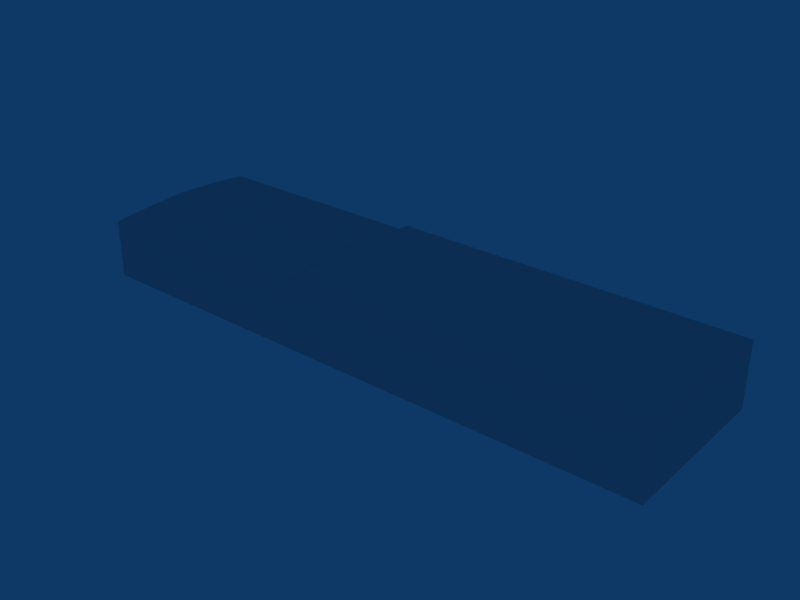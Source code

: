 # Source: ebbr_building_ref_059.blend  (saved by Blender 2.79.0; exported with 4.5.12 LTS)
import bpy
from mathutils import Matrix  # noqa: F401  (used for matrix-valued properties, if any)

bpy.ops.wm.read_factory_settings(use_empty=True)
scene = bpy.context.scene
scene.name = 'Scene'

# ---- collections
col_collection_1 = bpy.data.collections.new('Collection 1'); scene.collection.children.link(col_collection_1)

# ---- materials (node trees are filled in below, after node groups)
mat_material = bpy.data.materials.new('Material')
mat_material.alpha_threshold = 0.0
mat_material.preview_render_type = 'FLAT'
mat_material.roughness = 0.5

# ---- material node trees

# ---- world
world_world = bpy.data.worlds.new('World'); scene.world = world_world
world_world.color = (0.05656, 0.2208, 0.4)
world_world.use_sun_shadow = False
world_world.sun_shadow_jitter_overblur = 0.0
world_world.cycles.sampling_method = 'NONE'
world_world.cycles.sample_map_resolution = 256

# ---- meshes
me_cube_021 = bpy.data.meshes.new('Cube.021')
me_cube_021.from_pydata([(-44.04, 13.71, 1.5), (-44.04, 13.71, -7.0), (-44.04, 14.01, -7.0), (-44.04, 14.01, 1.5), (-48.71, 13.71, 1.5), (-48.71, 13.71, -7.0), (-48.71, 14.01, -7.0), (-48.71, 14.01, 1.5)], [], [(0, 4, 5, 1), (4, 0, 3, 7), (7, 3, 2, 6), (7, 6, 5, 4), (0, 1, 2, 3)])
_uv = me_cube_021.uv_layers.new(name='UVTex')
_uv.uv.foreach_set('vector', [0.03125, 0.2812, 0.2188, 0.2812, 0.2188, 0.4688, 0.03125, 0.4688, 0.03125, 0.2812, 0.2188, 0.2812, 0.2188, 0.4688, 0.03125, 0.4688, 0.03125, 0.2812, 0.2188, 0.2812, 0.2188, 0.4688, 0.03125, 0.4688, 0.03125, 0.2812, 0.2188, 0.2812, 0.2188, 0.4688, 0.03125, 0.4688, 0.03125, 0.2812, 0.2188, 0.2812, 0.2188, 0.4688, 0.03125, 0.4688])
me_cube_021.materials.append(mat_material)
me_cube_021.use_remesh_preserve_volume = False
me_cube_021.use_remesh_preserve_attributes = False
me_cube_021.use_mirror_vertex_groups = False
me_cube_021.update()
me_cube_020 = bpy.data.meshes.new('Cube.020')
me_cube_020.from_pydata([(-39.37, 13.71, 1.5), (-44.04, 13.71, 1.5), (-44.04, 13.71, -7.0), (-39.37, 13.71, -7.0), (-39.37, 14.01, -7.0), (-44.04, 14.01, -7.0), (-39.37, 14.01, 1.5), (-44.04, 14.01, 1.5)], [], [(0, 1, 2, 3), (1, 0, 6, 7), (7, 6, 4, 5), (0, 3, 4, 6), (1, 7, 5, 2)])
_uv = me_cube_020.uv_layers.new(name='UVTex')
_uv.uv.foreach_set('vector', [0.03125, 0.2812, 0.2188, 0.2812, 0.2188, 0.4688, 0.03125, 0.4688, 0.03125, 0.2812, 0.2188, 0.2812, 0.2188, 0.4688, 0.03125, 0.4688, 0.03125, 0.2812, 0.2188, 0.2812, 0.2188, 0.4688, 0.03125, 0.4688, 0.03125, 0.2812, 0.2188, 0.2812, 0.2188, 0.4688, 0.03125, 0.4688, 0.03125, 0.2812, 0.2188, 0.2812, 0.2188, 0.4688, 0.03125, 0.4688])
me_cube_020.materials.append(mat_material)
me_cube_020.use_remesh_preserve_volume = False
me_cube_020.use_remesh_preserve_attributes = False
me_cube_020.use_mirror_vertex_groups = False
me_cube_020.update()
me_cube_019 = bpy.data.meshes.new('Cube.019')
me_cube_019.from_pydata([(-34.7, 13.71, 1.5), (-39.37, 13.71, 1.5), (-39.37, 13.71, -7.0), (-34.7, 13.71, -7.0), (-34.7, 14.01, -7.0), (-39.37, 14.01, -7.0), (-34.7, 14.01, 1.5), (-39.37, 14.01, 1.5)], [], [(0, 1, 2, 3), (1, 0, 6, 7), (7, 6, 4, 5), (0, 3, 4, 6), (1, 7, 5, 2)])
_uv = me_cube_019.uv_layers.new(name='UVTex')
_uv.uv.foreach_set('vector', [0.03125, 0.2812, 0.2188, 0.2812, 0.2188, 0.4688, 0.03125, 0.4688, 0.03125, 0.2812, 0.2188, 0.2812, 0.2188, 0.4688, 0.03125, 0.4688, 0.03125, 0.2812, 0.2188, 0.2812, 0.2188, 0.4688, 0.03125, 0.4688, 0.03125, 0.2812, 0.2188, 0.2812, 0.2188, 0.4688, 0.03125, 0.4688, 0.03125, 0.2812, 0.2188, 0.2812, 0.2188, 0.4688, 0.03125, 0.4688])
me_cube_019.materials.append(mat_material)
me_cube_019.use_remesh_preserve_volume = False
me_cube_019.use_remesh_preserve_attributes = False
me_cube_019.use_mirror_vertex_groups = False
me_cube_019.update()
me_cube_018 = bpy.data.meshes.new('Cube.018')
me_cube_018.from_pydata([(-30.03, 13.71, 1.5), (-34.7, 13.71, 1.5), (-34.7, 13.71, -7.0), (-30.03, 13.71, -7.0), (-30.03, 14.01, -7.0), (-34.7, 14.01, -7.0), (-30.03, 14.01, 1.5), (-34.7, 14.01, 1.5)], [], [(0, 1, 2, 3), (1, 0, 6, 7), (7, 6, 4, 5), (0, 3, 4, 6), (1, 7, 5, 2)])
_uv = me_cube_018.uv_layers.new(name='UVTex')
_uv.uv.foreach_set('vector', [0.03125, 0.2812, 0.2188, 0.2812, 0.2188, 0.4688, 0.03125, 0.4688, 0.03125, 0.2812, 0.2188, 0.2812, 0.2188, 0.4688, 0.03125, 0.4688, 0.03125, 0.2812, 0.2188, 0.2812, 0.2188, 0.4688, 0.03125, 0.4688, 0.03125, 0.2812, 0.2188, 0.2812, 0.2188, 0.4688, 0.03125, 0.4688, 0.03125, 0.2812, 0.2188, 0.2812, 0.2188, 0.4688, 0.03125, 0.4688])
me_cube_018.materials.append(mat_material)
me_cube_018.use_remesh_preserve_volume = False
me_cube_018.use_remesh_preserve_attributes = False
me_cube_018.use_mirror_vertex_groups = False
me_cube_018.update()
me_cube_017 = bpy.data.meshes.new('Cube.017')
me_cube_017.from_pydata([(-25.36, 13.71, 1.5), (-30.03, 13.71, 1.5), (-30.03, 13.71, -7.0), (-25.36, 13.71, -7.0), (-25.36, 14.01, -7.0), (-30.03, 14.01, -7.0), (-25.36, 14.01, 1.5), (-30.03, 14.01, 1.5)], [], [(0, 1, 2, 3), (1, 0, 6, 7), (7, 6, 4, 5), (0, 3, 4, 6), (1, 7, 5, 2)])
_uv = me_cube_017.uv_layers.new(name='UVTex')
_uv.uv.foreach_set('vector', [0.03125, 0.2812, 0.2188, 0.2812, 0.2188, 0.4688, 0.03125, 0.4688, 0.03125, 0.2812, 0.2188, 0.2812, 0.2188, 0.4688, 0.03125, 0.4688, 0.03125, 0.2812, 0.2188, 0.2812, 0.2188, 0.4688, 0.03125, 0.4688, 0.03125, 0.2812, 0.2188, 0.2812, 0.2188, 0.4688, 0.03125, 0.4688, 0.03125, 0.2812, 0.2188, 0.2812, 0.2188, 0.4688, 0.03125, 0.4688])
me_cube_017.materials.append(mat_material)
me_cube_017.use_remesh_preserve_volume = False
me_cube_017.use_remesh_preserve_attributes = False
me_cube_017.use_mirror_vertex_groups = False
me_cube_017.update()
me_cube_016 = bpy.data.meshes.new('Cube.016')
me_cube_016.from_pydata([(-20.69, 13.71, 1.5), (-25.36, 13.71, 1.5), (-25.36, 13.71, -7.0), (-20.69, 13.71, -7.0), (-20.69, 14.01, -7.0), (-25.36, 14.01, -7.0), (-20.69, 14.01, 1.5), (-25.36, 14.01, 1.5)], [], [(0, 1, 2, 3), (1, 0, 6, 7), (7, 6, 4, 5), (0, 3, 4, 6), (1, 7, 5, 2)])
_uv = me_cube_016.uv_layers.new(name='UVTex')
_uv.uv.foreach_set('vector', [0.03125, 0.2812, 0.2188, 0.2812, 0.2188, 0.4688, 0.03125, 0.4688, 0.03125, 0.2812, 0.2188, 0.2812, 0.2188, 0.4688, 0.03125, 0.4688, 0.03125, 0.2812, 0.2188, 0.2812, 0.2188, 0.4688, 0.03125, 0.4688, 0.03125, 0.2812, 0.2188, 0.2812, 0.2188, 0.4688, 0.03125, 0.4688, 0.03125, 0.2812, 0.2188, 0.2812, 0.2188, 0.4688, 0.03125, 0.4688])
me_cube_016.materials.append(mat_material)
me_cube_016.use_remesh_preserve_volume = False
me_cube_016.use_remesh_preserve_attributes = False
me_cube_016.use_mirror_vertex_groups = False
me_cube_016.update()
me_cube_015 = bpy.data.meshes.new('Cube.015')
me_cube_015.from_pydata([(-16.02, 13.71, 1.5), (-20.69, 13.71, 1.5), (-20.69, 13.71, -7.0), (-16.02, 13.71, -7.0), (-16.02, 14.01, -7.0), (-20.69, 14.01, -7.0), (-16.02, 14.01, 1.5), (-20.69, 14.01, 1.5)], [], [(0, 1, 2, 3), (1, 0, 6, 7), (7, 6, 4, 5), (0, 3, 4, 6), (1, 7, 5, 2)])
_uv = me_cube_015.uv_layers.new(name='UVTex')
_uv.uv.foreach_set('vector', [0.03125, 0.2812, 0.2188, 0.2812, 0.2188, 0.4688, 0.03125, 0.4688, 0.03125, 0.2812, 0.2188, 0.2812, 0.2188, 0.4688, 0.03125, 0.4688, 0.03125, 0.2812, 0.2188, 0.2812, 0.2188, 0.4688, 0.03125, 0.4688, 0.03125, 0.2812, 0.2188, 0.2812, 0.2188, 0.4688, 0.03125, 0.4688, 0.03125, 0.2812, 0.2188, 0.2812, 0.2188, 0.4688, 0.03125, 0.4688])
me_cube_015.materials.append(mat_material)
me_cube_015.use_remesh_preserve_volume = False
me_cube_015.use_remesh_preserve_attributes = False
me_cube_015.use_mirror_vertex_groups = False
me_cube_015.update()
me_cube_014 = bpy.data.meshes.new('Cube.014')
me_cube_014.from_pydata([(-11.34, 14.01, 1.5), (-11.34, 14.01, -7.0), (-11.34, 13.71, -7.0), (-11.34, 13.71, 1.5), (-16.02, 14.01, 1.5), (-16.02, 14.01, -7.0), (-16.02, 13.71, -7.0), (-16.02, 13.71, 1.5)], [], [(1, 0, 3, 2), (4, 0, 1, 5), (0, 4, 7, 3), (6, 2, 3, 7), (4, 5, 6, 7)])
_uv = me_cube_014.uv_layers.new(name='UVTex')
_uv.uv.foreach_set('vector', [0.03125, 0.2812, 0.2188, 0.2812, 0.2188, 0.4688, 0.03125, 0.4688, 0.03125, 0.2812, 0.2188, 0.2812, 0.2188, 0.4688, 0.03125, 0.4688, 0.03125, 0.2812, 0.2188, 0.2812, 0.2188, 0.4688, 0.03125, 0.4688, 0.03125, 0.2812, 0.2188, 0.2812, 0.2188, 0.4688, 0.03125, 0.4688, 0.03125, 0.2812, 0.2188, 0.2812, 0.2188, 0.4688, 0.03125, 0.4688])
me_cube_014.materials.append(mat_material)
me_cube_014.use_remesh_preserve_volume = False
me_cube_014.use_remesh_preserve_attributes = False
me_cube_014.use_mirror_vertex_groups = False
me_cube_014.update()
me_cube_013 = bpy.data.meshes.new('Cube.013')
me_cube_013.from_pydata([(1.002, 14.16, -7.0), (-3.753, 14.16, -7.0), (1.002, 14.16, 3.0), (-3.753, 14.16, 3.0), (-3.753, 14.01, 3.0), (1.002, 14.01, 3.0), (-3.753, 14.01, -7.0), (1.002, 14.01, -7.0)], [], [(2, 0, 1, 3), (0, 7, 6, 1), (5, 2, 3, 4), (7, 5, 4, 6), (0, 2, 5, 7), (1, 6, 4, 3)])
_uv = me_cube_013.uv_layers.new(name='UVTex')
_uv.uv.foreach_set('vector', [0.03125, 0.2812, 0.2188, 0.2812, 0.2188, 0.4688, 0.03125, 0.4688, 0.03125, 0.2812, 0.2188, 0.2812, 0.2188, 0.4688, 0.03125, 0.4688, 0.03125, 0.2812, 0.2188, 0.2812, 0.2188, 0.4688, 0.03125, 0.4688, 0.03125, 0.2812, 0.2188, 0.2812, 0.2188, 0.4688, 0.03125, 0.4688, 0.03125, 0.2812, 0.2188, 0.2812, 0.2188, 0.4688, 0.03125, 0.4688, 0.03125, 0.2812, 0.2188, 0.2812, 0.2188, 0.4688, 0.03125, 0.4688])
me_cube_013.materials.append(mat_material)
me_cube_013.use_remesh_preserve_volume = False
me_cube_013.use_remesh_preserve_attributes = False
me_cube_013.use_mirror_vertex_groups = False
me_cube_013.update()
me_cube_012 = bpy.data.meshes.new('Cube.012')
me_cube_012.from_pydata([(5.756, 14.16, -7.0), (1.002, 14.16, -7.0), (5.756, 14.16, 3.0), (1.002, 14.16, 3.0), (1.002, 14.01, 3.0), (5.756, 14.01, 3.0), (1.002, 14.01, -7.0), (5.756, 14.01, -7.0)], [], [(2, 0, 1, 3), (0, 7, 6, 1), (5, 2, 3, 4), (7, 5, 4, 6), (0, 2, 5, 7), (1, 6, 4, 3)])
_uv = me_cube_012.uv_layers.new(name='UVTex')
_uv.uv.foreach_set('vector', [0.03125, 0.2812, 0.2188, 0.2812, 0.2188, 0.4688, 0.03125, 0.4688, 0.03125, 0.2812, 0.2188, 0.2812, 0.2188, 0.4688, 0.03125, 0.4688, 0.03125, 0.2812, 0.2188, 0.2812, 0.2188, 0.4688, 0.03125, 0.4688, 0.03125, 0.2812, 0.2188, 0.2812, 0.2188, 0.4688, 0.03125, 0.4688, 0.03125, 0.2812, 0.2188, 0.2812, 0.2188, 0.4688, 0.03125, 0.4688, 0.03125, 0.2812, 0.2188, 0.2812, 0.2188, 0.4688, 0.03125, 0.4688])
me_cube_012.materials.append(mat_material)
me_cube_012.use_remesh_preserve_volume = False
me_cube_012.use_remesh_preserve_attributes = False
me_cube_012.use_mirror_vertex_groups = False
me_cube_012.update()
me_cube_011 = bpy.data.meshes.new('Cube.011')
me_cube_011.from_pydata([(10.51, 14.16, -7.0), (5.756, 14.16, -7.0), (10.51, 14.16, 3.0), (5.756, 14.16, 3.0), (5.756, 14.01, 3.0), (10.51, 14.01, 3.0), (5.756, 14.01, -7.0), (10.51, 14.01, -7.0)], [], [(2, 0, 1, 3), (0, 7, 6, 1), (5, 2, 3, 4), (7, 5, 4, 6), (0, 2, 5, 7), (1, 6, 4, 3)])
_uv = me_cube_011.uv_layers.new(name='UVTex')
_uv.uv.foreach_set('vector', [0.03125, 0.2812, 0.2188, 0.2812, 0.2188, 0.4688, 0.03125, 0.4688, 0.03125, 0.2812, 0.2188, 0.2812, 0.2188, 0.4688, 0.03125, 0.4688, 0.03125, 0.2812, 0.2188, 0.2812, 0.2188, 0.4688, 0.03125, 0.4688, 0.03125, 0.2812, 0.2188, 0.2812, 0.2188, 0.4688, 0.03125, 0.4688, 0.03125, 0.2812, 0.2188, 0.2812, 0.2188, 0.4688, 0.03125, 0.4688, 0.03125, 0.2812, 0.2188, 0.2812, 0.2188, 0.4688, 0.03125, 0.4688])
me_cube_011.materials.append(mat_material)
me_cube_011.use_remesh_preserve_volume = False
me_cube_011.use_remesh_preserve_attributes = False
me_cube_011.use_mirror_vertex_groups = False
me_cube_011.update()
me_cube_010 = bpy.data.meshes.new('Cube.010')
me_cube_010.from_pydata([(15.26, 14.16, -7.0), (10.51, 14.16, -7.0), (15.26, 14.16, 3.0), (10.51, 14.16, 3.0), (10.51, 14.01, 3.0), (15.26, 14.01, 3.0), (10.51, 14.01, -7.0), (15.26, 14.01, -7.0)], [], [(2, 0, 1, 3), (0, 7, 6, 1), (5, 2, 3, 4), (7, 5, 4, 6), (0, 2, 5, 7), (1, 6, 4, 3)])
_uv = me_cube_010.uv_layers.new(name='UVTex')
_uv.uv.foreach_set('vector', [0.03125, 0.2812, 0.2188, 0.2812, 0.2188, 0.4688, 0.03125, 0.4688, 0.03125, 0.2812, 0.2188, 0.2812, 0.2188, 0.4688, 0.03125, 0.4688, 0.03125, 0.2812, 0.2188, 0.2812, 0.2188, 0.4688, 0.03125, 0.4688, 0.03125, 0.2812, 0.2188, 0.2812, 0.2188, 0.4688, 0.03125, 0.4688, 0.03125, 0.2812, 0.2188, 0.2812, 0.2188, 0.4688, 0.03125, 0.4688, 0.03125, 0.2812, 0.2188, 0.2812, 0.2188, 0.4688, 0.03125, 0.4688])
me_cube_010.materials.append(mat_material)
me_cube_010.use_remesh_preserve_volume = False
me_cube_010.use_remesh_preserve_attributes = False
me_cube_010.use_mirror_vertex_groups = False
me_cube_010.update()
me_cube_009 = bpy.data.meshes.new('Cube.009')
me_cube_009.from_pydata([(20.02, 14.16, -7.0), (15.26, 14.16, -7.0), (20.02, 14.16, 3.0), (15.26, 14.16, 3.0), (15.26, 14.01, 3.0), (20.02, 14.01, 3.0), (15.26, 14.01, -7.0), (20.02, 14.01, -7.0)], [], [(2, 0, 1, 3), (0, 7, 6, 1), (5, 2, 3, 4), (7, 5, 4, 6), (0, 2, 5, 7), (1, 6, 4, 3)])
_uv = me_cube_009.uv_layers.new(name='UVTex')
_uv.uv.foreach_set('vector', [0.03125, 0.2812, 0.2188, 0.2812, 0.2188, 0.4688, 0.03125, 0.4688, 0.03125, 0.2812, 0.2188, 0.2812, 0.2188, 0.4688, 0.03125, 0.4688, 0.03125, 0.2812, 0.2188, 0.2812, 0.2188, 0.4688, 0.03125, 0.4688, 0.03125, 0.2812, 0.2188, 0.2812, 0.2188, 0.4688, 0.03125, 0.4688, 0.03125, 0.2812, 0.2188, 0.2812, 0.2188, 0.4688, 0.03125, 0.4688, 0.03125, 0.2812, 0.2188, 0.2812, 0.2188, 0.4688, 0.03125, 0.4688])
me_cube_009.materials.append(mat_material)
me_cube_009.use_remesh_preserve_volume = False
me_cube_009.use_remesh_preserve_attributes = False
me_cube_009.use_mirror_vertex_groups = False
me_cube_009.update()
me_cube_008 = bpy.data.meshes.new('Cube.008')
me_cube_008.from_pydata([(43.79, 14.01, -7.0), (39.04, 14.01, -7.0), (43.79, 14.01, 3.0), (39.04, 14.01, 3.0), (39.04, 14.16, 3.0), (43.79, 14.16, 3.0), (39.04, 14.16, -7.0), (43.79, 14.16, -7.0)], [], [(0, 2, 3, 1), (2, 5, 4, 3), (7, 0, 1, 6), (5, 7, 6, 4), (0, 7, 5, 2), (1, 3, 4, 6)])
_uv = me_cube_008.uv_layers.new(name='UVTex')
_uv.uv.foreach_set('vector', [0.03125, 0.2812, 0.2188, 0.2812, 0.2188, 0.4688, 0.03125, 0.4688, 0.03125, 0.2812, 0.2188, 0.2812, 0.2188, 0.4688, 0.03125, 0.4688, 0.03125, 0.2812, 0.2188, 0.2812, 0.2188, 0.4688, 0.03125, 0.4688, 0.03125, 0.2812, 0.2188, 0.2812, 0.2188, 0.4688, 0.03125, 0.4688, 0.03125, 0.2812, 0.2188, 0.2812, 0.2188, 0.4688, 0.03125, 0.4688, 0.03125, 0.2812, 0.2188, 0.2812, 0.2188, 0.4688, 0.03125, 0.4688])
me_cube_008.materials.append(mat_material)
me_cube_008.use_remesh_preserve_volume = False
me_cube_008.use_remesh_preserve_attributes = False
me_cube_008.use_mirror_vertex_groups = False
me_cube_008.update()
me_cube_007 = bpy.data.meshes.new('Cube.007')
me_cube_007.from_pydata([(39.04, 14.01, -7.0), (34.28, 14.01, -7.0), (39.04, 14.01, 3.0), (34.28, 14.01, 3.0), (34.28, 14.16, 3.0), (39.04, 14.16, 3.0), (34.28, 14.16, -7.0), (39.04, 14.16, -7.0)], [], [(0, 2, 3, 1), (2, 5, 4, 3), (7, 0, 1, 6), (5, 7, 6, 4), (0, 7, 5, 2), (1, 3, 4, 6)])
_uv = me_cube_007.uv_layers.new(name='UVTex')
_uv.uv.foreach_set('vector', [0.03125, 0.2812, 0.2188, 0.2812, 0.2188, 0.4688, 0.03125, 0.4688, 0.03125, 0.2812, 0.2188, 0.2812, 0.2188, 0.4688, 0.03125, 0.4688, 0.03125, 0.2812, 0.2188, 0.2812, 0.2188, 0.4688, 0.03125, 0.4688, 0.03125, 0.2812, 0.2188, 0.2812, 0.2188, 0.4688, 0.03125, 0.4688, 0.03125, 0.2812, 0.2188, 0.2812, 0.2188, 0.4688, 0.03125, 0.4688, 0.03125, 0.2812, 0.2188, 0.2812, 0.2188, 0.4688, 0.03125, 0.4688])
me_cube_007.materials.append(mat_material)
me_cube_007.use_remesh_preserve_volume = False
me_cube_007.use_remesh_preserve_attributes = False
me_cube_007.use_mirror_vertex_groups = False
me_cube_007.update()
me_cube_006 = bpy.data.meshes.new('Cube.006')
me_cube_006.from_pydata([(34.28, 14.16, -7.0), (29.53, 14.16, -7.0), (34.28, 14.16, 3.0), (29.53, 14.16, 3.0), (29.53, 14.31, 3.0), (34.28, 14.31, 3.0), (29.53, 14.31, -7.0), (34.28, 14.31, -7.0)], [], [(0, 2, 3, 1), (2, 5, 4, 3), (7, 0, 1, 6), (5, 7, 6, 4), (0, 7, 5, 2), (1, 3, 4, 6)])
_uv = me_cube_006.uv_layers.new(name='UVTex')
_uv.uv.foreach_set('vector', [0.03125, 0.2812, 0.2188, 0.2812, 0.2188, 0.4688, 0.03125, 0.4688, 0.03125, 0.2812, 0.2188, 0.2812, 0.2188, 0.4688, 0.03125, 0.4688, 0.03125, 0.2812, 0.2188, 0.2812, 0.2188, 0.4688, 0.03125, 0.4688, 0.03125, 0.2812, 0.2188, 0.2812, 0.2188, 0.4688, 0.03125, 0.4688, 0.03125, 0.2812, 0.2188, 0.2812, 0.2188, 0.4688, 0.03125, 0.4688, 0.03125, 0.2812, 0.2188, 0.2812, 0.2188, 0.4688, 0.03125, 0.4688])
me_cube_006.materials.append(mat_material)
me_cube_006.use_remesh_preserve_volume = False
me_cube_006.use_remesh_preserve_attributes = False
me_cube_006.use_mirror_vertex_groups = False
me_cube_006.update()
me_cube_005 = bpy.data.meshes.new('Cube.005')
me_cube_005.from_pydata([(29.53, 14.01, -7.0), (24.77, 14.01, -7.0), (29.53, 14.01, 3.0), (24.77, 14.01, 3.0), (24.77, 14.16, 3.0), (29.53, 14.16, 3.0), (24.77, 14.16, -7.0), (29.53, 14.16, -7.0)], [], [(0, 2, 3, 1), (2, 5, 4, 3), (7, 0, 1, 6), (5, 7, 6, 4), (0, 7, 5, 2), (1, 3, 4, 6)])
_uv = me_cube_005.uv_layers.new(name='UVTex')
_uv.uv.foreach_set('vector', [0.03125, 0.2812, 0.2188, 0.2812, 0.2188, 0.4688, 0.03125, 0.4688, 0.03125, 0.2812, 0.2188, 0.2812, 0.2188, 0.4688, 0.03125, 0.4688, 0.03125, 0.2812, 0.2188, 0.2812, 0.2188, 0.4688, 0.03125, 0.4688, 0.03125, 0.2812, 0.2188, 0.2812, 0.2188, 0.4688, 0.03125, 0.4688, 0.03125, 0.2812, 0.2188, 0.2812, 0.2188, 0.4688, 0.03125, 0.4688, 0.03125, 0.2812, 0.2188, 0.2812, 0.2188, 0.4688, 0.03125, 0.4688])
me_cube_005.materials.append(mat_material)
me_cube_005.use_remesh_preserve_volume = False
me_cube_005.use_remesh_preserve_attributes = False
me_cube_005.use_mirror_vertex_groups = False
me_cube_005.update()
me_cube_004 = bpy.data.meshes.new('Cube.004')
me_cube_004.from_pydata([(24.77, 14.16, -7.0), (20.02, 14.16, -7.0), (24.77, 14.16, 3.0), (20.02, 14.16, 3.0), (20.02, 14.31, 3.0), (24.77, 14.31, 3.0), (20.02, 14.31, -7.0), (24.77, 14.31, -7.0)], [], [(0, 2, 3, 1), (2, 5, 4, 3), (7, 0, 1, 6), (5, 7, 6, 4), (0, 7, 5, 2), (1, 3, 4, 6)])
_uv = me_cube_004.uv_layers.new(name='UVTex')
_uv.uv.foreach_set('vector', [0.03125, 0.2812, 0.2188, 0.2812, 0.2188, 0.4688, 0.03125, 0.4688, 0.03125, 0.2812, 0.2188, 0.2812, 0.2188, 0.4688, 0.03125, 0.4688, 0.03125, 0.2812, 0.2188, 0.2812, 0.2188, 0.4688, 0.03125, 0.4688, 0.03125, 0.2812, 0.2188, 0.2812, 0.2188, 0.4688, 0.03125, 0.4688, 0.03125, 0.2812, 0.2188, 0.2812, 0.2188, 0.4688, 0.03125, 0.4688, 0.03125, 0.2812, 0.2188, 0.2812, 0.2188, 0.4688, 0.03125, 0.4688])
me_cube_004.materials.append(mat_material)
me_cube_004.use_remesh_preserve_volume = False
me_cube_004.use_remesh_preserve_attributes = False
me_cube_004.use_mirror_vertex_groups = False
me_cube_004.update()
me_cube_003 = bpy.data.meshes.new('Cube.003')
me_cube_003.from_pydata([(48.54, 14.16, -7.0), (43.79, 14.16, -7.0), (48.54, 14.16, 3.0), (43.79, 14.16, 3.0), (43.79, 14.01, 3.0), (43.79, 14.01, -7.0), (48.54, 14.01, 3.0), (48.54, 14.01, -7.0)], [], [(2, 0, 1, 3), (7, 0, 2, 6), (0, 7, 5, 1), (6, 2, 3, 4), (7, 6, 4, 5), (1, 5, 4, 3)])
_uv = me_cube_003.uv_layers.new(name='UVTex')
_uv.uv.foreach_set('vector', [0.03125, 0.2812, 0.2188, 0.2812, 0.2188, 0.4688, 0.03125, 0.4688, 0.03125, 0.2812, 0.2188, 0.2812, 0.2188, 0.4688, 0.03125, 0.4688, 0.03125, 0.2812, 0.2188, 0.2812, 0.2188, 0.4688, 0.03125, 0.4688, 0.03125, 0.2812, 0.2188, 0.2812, 0.2188, 0.4688, 0.03125, 0.4688, 0.03125, 0.2812, 0.2188, 0.2812, 0.2188, 0.4688, 0.03125, 0.4688, 0.03125, 0.2812, 0.2188, 0.2812, 0.2188, 0.4688, 0.03125, 0.4688])
me_cube_003.materials.append(mat_material)
me_cube_003.use_remesh_preserve_volume = False
me_cube_003.use_remesh_preserve_attributes = False
me_cube_003.use_mirror_vertex_groups = False
me_cube_003.update()
me_cube_002 = bpy.data.meshes.new('Cube.002')
me_cube_002.from_pydata([(-8.507, 14.01, -7.0), (-8.507, 14.01, 3.0), (-3.753, 14.01, -7.0), (-3.753, 14.01, 3.0), (-8.507, 14.16, 3.0), (-3.753, 14.16, 3.0), (-8.507, 14.16, -7.0), (-3.753, 14.16, -7.0)], [], [(1, 0, 2, 3), (3, 5, 4, 1), (0, 6, 7, 2), (6, 0, 1, 4), (5, 7, 6, 4), (2, 7, 5, 3)])
_uv = me_cube_002.uv_layers.new(name='UVTex')
_uv.uv.foreach_set('vector', [0.03125, 0.2812, 0.2188, 0.2812, 0.2188, 0.4688, 0.03125, 0.4688, 0.03125, 0.2812, 0.2188, 0.2812, 0.2188, 0.4688, 0.03125, 0.4688, 0.03125, 0.2812, 0.2188, 0.2812, 0.2188, 0.4688, 0.03125, 0.4688, 0.03125, 0.2812, 0.2188, 0.2812, 0.2188, 0.4688, 0.03125, 0.4688, 0.03125, 0.2812, 0.2188, 0.2812, 0.2188, 0.4688, 0.03125, 0.4688, 0.03125, 0.2812, 0.2188, 0.2812, 0.2188, 0.4688, 0.03125, 0.4688])
me_cube_002.materials.append(mat_material)
me_cube_002.use_remesh_preserve_volume = False
me_cube_002.use_remesh_preserve_attributes = False
me_cube_002.use_mirror_vertex_groups = False
me_cube_002.update()
me_cube_001 = bpy.data.meshes.new('Cube.001')
me_cube_001.from_pydata([(-50.05, 14.01, 3.0), (-50.05, 14.01, -7.0), (-10.01, 14.01, 1.5), (-50.05, 14.01, 1.5), (-11.34, 14.01, 3.0), (-48.71, 14.01, 3.0), (-11.34, 14.01, -7.0), (-48.71, 14.01, -7.0), (-11.34, 14.01, 1.5), (-48.71, 14.01, 1.5), (-10.01, 14.01, 3.0), (-10.01, 14.01, -7.0), (50.05, 14.01, 3.0), (50.05, 14.01, -7.0), (-8.507, 14.01, 3.0), (48.54, 14.01, 3.0), (-8.507, 14.01, -7.0), (48.54, 14.01, -7.0), (50.05, -14.01, -7.0), (-50.05, -14.01, -7.0), (50.05, -14.01, 3.0), (-50.05, -14.01, 3.0), (-10.01, -14.01, -7.0), (-10.01, -14.01, 3.0), (-10.01, 14.01, 4.0), (-10.01, -14.01, 4.0), (50.05, -14.01, 4.0), (50.05, 14.01, 4.0), (50.05, 7.003, -7.0), (50.05, -8.583e-06, -7.0), (50.05, -7.003, -7.0), (-50.05, 7.003, -7.0), (-50.05, -3.815e-06, -7.0), (-50.05, -7.003, -7.0), (50.05, 7.003, 3.6), (50.05, -1.717e-05, 4.0), (50.05, -7.003, 3.6), (-50.05, 7.003, 3.6), (-50.05, -1.907e-06, 4.0), (-50.05, -7.003, 3.6), (-10.01, 7.003, 3.6), (-10.01, -7.629e-06, 4.0), (-10.01, -7.003, 3.6), (-10.01, 7.003, 4.6), (-10.01, -7.629e-06, 5.0), (-10.01, -7.003, 4.6), (50.05, -7.003, 4.6), (50.05, -1.717e-05, 5.0), (50.05, 7.003, 4.6), (-11.34, 13.71, 1.5), (-48.71, 13.71, 1.5), (-11.34, 13.71, -7.0), (-48.71, 13.71, -7.0)], [], [(4, 10, 2, 8), (8, 9, 5, 4), (0, 5, 9, 3), (11, 6, 8, 2), (7, 1, 3, 9), (10, 14, 16, 11), (15, 12, 13, 17), (20, 23, 22, 18), (23, 21, 19, 22), (23, 20, 26, 25), (12, 10, 24, 27), (12, 34, 28, 13), (34, 35, 29, 28), (35, 36, 30, 29), (36, 20, 18, 30), (37, 0, 1, 31), (31, 32, 38, 37), (32, 33, 39, 38), (33, 19, 21, 39), (23, 42, 39, 21), (42, 41, 38, 39), (41, 40, 37, 38), (0, 37, 40, 10), (10, 40, 43, 24), (40, 41, 44, 43), (41, 42, 45, 44), (42, 23, 25, 45), (20, 36, 46, 26), (36, 35, 47, 46), (35, 34, 48, 47), (34, 12, 27, 48), (26, 46, 45, 25), (46, 47, 44, 45), (47, 48, 43, 44), (48, 27, 24, 43), (9, 8, 49, 50), (8, 6, 51, 49), (7, 9, 50, 52)])
_uv = me_cube_001.uv_layers.new(name='UVTex')
_uv.uv.foreach_set('vector', [0.2812, 0.2656, 0.4688, 0.2656, 0.4688, 0.4531, 0.2812, 0.4531, 0.2812, 0.2656, 0.4688, 0.2656, 0.4688, 0.4531, 0.2812, 0.4531, 0.2812, 0.2656, 0.4688, 0.2656, 0.4688, 0.4531, 0.2812, 0.4531, 0.2812, 0.2656, 0.4688, 0.2656, 0.4688, 0.4531, 0.2812, 0.4531, 0.2812, 0.2656, 0.4688, 0.2656, 0.4688, 0.4531, 0.2812, 0.4531, 0.2812, 0.2656, 0.4688, 0.2656, 0.4688, 0.4531, 0.2812, 0.4531, 0.2812, 0.2656, 0.4688, 0.2656, 0.4688, 0.4531, 0.2812, 0.4531, 0.2812, 0.2656, 0.4688, 0.2656, 0.4688, 0.4531, 0.2812, 0.4531, 0.2812, 0.2656, 0.4688, 0.2656, 0.4688, 0.4531, 0.2812, 0.4531, 0.2812, 0.2656, 0.4688, 0.2656, 0.4688, 0.4531, 0.2812, 0.4531, 0.2812, 0.2656, 0.4688, 0.2656, 0.4688, 0.4531, 0.2812, 0.4531, 0.2812, 0.2656, 0.4688, 0.2656, 0.4688, 0.4531, 0.2812, 0.4531, 0.2812, 0.2656, 0.4688, 0.2656, 0.4688, 0.4531, 0.2812, 0.4531, 0.2812, 0.2656, 0.4688, 0.2656, 0.4688, 0.4531, 0.2812, 0.4531, 0.2812, 0.2656, 0.4688, 0.2656, 0.4688, 0.4531, 0.2812, 0.4531, 0.2812, 0.2656, 0.4688, 0.2656, 0.4688, 0.4531, 0.2812, 0.4531, 0.2812, 0.2656, 0.4688, 0.2656, 0.4688, 0.4531, 0.2812, 0.4531, 0.2812, 0.2656, 0.4688, 0.2656, 0.4688, 0.4531, 0.2812, 0.4531, 0.2812, 0.2656, 0.4688, 0.2656, 0.4688, 0.4531, 0.2812, 0.4531, 0.5312, 0.2812, 0.7188, 0.2812, 0.7188, 0.4688, 0.5312, 0.4688, 0.5312, 0.2812, 0.7188, 0.2812, 0.7188, 0.4688, 0.5312, 0.4688, 0.5312, 0.2812, 0.7188, 0.2812, 0.7188, 0.4688, 0.5312, 0.4688, 0.5312, 0.2812, 0.7188, 0.2812, 0.7188, 0.4688, 0.5312, 0.4688, 0.2812, 0.2656, 0.4688, 0.2656, 0.4688, 0.4531, 0.2812, 0.4531, 0.2812, 0.2656, 0.4688, 0.2656, 0.4688, 0.4531, 0.2812, 0.4531, 0.2812, 0.2656, 0.4688, 0.2656, 0.4688, 0.4531, 0.2812, 0.4531, 0.2812, 0.2656, 0.4688, 0.2656, 0.4688, 0.4531, 0.2812, 0.4531, 0.2812, 0.2656, 0.4688, 0.2656, 0.4688, 0.4531, 0.2812, 0.4531, 0.2812, 0.2656, 0.4688, 0.2656, 0.4688, 0.4531, 0.2812, 0.4531, 0.2812, 0.2656, 0.4688, 0.2656, 0.4688, 0.4531, 0.2812, 0.4531, 0.2812, 0.2656, 0.4688, 0.2656, 0.4688, 0.4531, 0.2812, 0.4531, 0.5312, 0.2812, 0.7188, 0.2812, 0.7188, 0.4688, 0.5312, 0.4688, 0.5312, 0.2812, 0.7188, 0.2812, 0.7188, 0.4688, 0.5312, 0.4688, 0.5312, 0.2812, 0.7188, 0.2812, 0.7188, 0.4688, 0.5312, 0.4688, 0.5312, 0.2812, 0.7188, 0.2812, 0.7188, 0.4688, 0.5312, 0.4688, 0.2812, 0.2656, 0.4688, 0.2656, 0.4688, 0.4531, 0.2812, 0.4531, 0.2812, 0.2656, 0.4688, 0.2656, 0.4688, 0.4531, 0.2812, 0.4531, 0.2812, 0.2656, 0.4688, 0.2656, 0.4688, 0.4531, 0.2812, 0.4531])
me_cube_001.materials.append(mat_material)
me_cube_001.use_remesh_preserve_volume = False
me_cube_001.use_remesh_preserve_attributes = False
me_cube_001.use_mirror_vertex_groups = False
me_cube_001.update()

# ---- objects
ob_cube_020 = bpy.data.objects.new('Cube.020', me_cube_021)
ob_cube_019 = bpy.data.objects.new('Cube.019', me_cube_020)
ob_cube_018 = bpy.data.objects.new('Cube.018', me_cube_019)
ob_cube_017 = bpy.data.objects.new('Cube.017', me_cube_018)
ob_cube_016 = bpy.data.objects.new('Cube.016', me_cube_017)
ob_cube_015 = bpy.data.objects.new('Cube.015', me_cube_016)
ob_cube_013 = bpy.data.objects.new('Cube.013', me_cube_015)
ob_cube_014 = bpy.data.objects.new('Cube.014', me_cube_014)
ob_cube_012 = bpy.data.objects.new('Cube.012', me_cube_013)
ob_cube_011 = bpy.data.objects.new('Cube.011', me_cube_012)
ob_cube_010 = bpy.data.objects.new('Cube.010', me_cube_011)
ob_cube_009 = bpy.data.objects.new('Cube.009', me_cube_010)
ob_cube_008 = bpy.data.objects.new('Cube.008', me_cube_009)
ob_cube_007 = bpy.data.objects.new('Cube.007', me_cube_008)
ob_cube_006 = bpy.data.objects.new('Cube.006', me_cube_007)
ob_cube_005 = bpy.data.objects.new('Cube.005', me_cube_006)
ob_cube_004 = bpy.data.objects.new('Cube.004', me_cube_005)
ob_cube_003 = bpy.data.objects.new('Cube.003', me_cube_004)
ob_cube_001 = bpy.data.objects.new('Cube.001', me_cube_003)
ob_cube_002 = bpy.data.objects.new('Cube.002', me_cube_002)
ob_cube = bpy.data.objects.new('Cube', me_cube_001)

# ---- transforms, parenting, visibility, modifiers, constraints
ob_cube_020.location = (0.0, -0.3, 7.0)
ob_cube_020.lock_rotations_4d = False
ob_cube_020.empty_display_type = 'ARROWS'
ob_cube_020.lineart.crease_threshold = 0.0
ob_cube_019.location = (0.0, -0.6, 7.0)
ob_cube_019.lock_rotations_4d = False
ob_cube_019.empty_display_type = 'ARROWS'
ob_cube_019.lineart.crease_threshold = 0.0
ob_cube_018.location = (0.0, -0.3, 7.0)
ob_cube_018.lock_rotations_4d = False
ob_cube_018.empty_display_type = 'ARROWS'
ob_cube_018.lineart.crease_threshold = 0.0
ob_cube_017.location = (0.0, -0.6, 7.0)
ob_cube_017.lock_rotations_4d = False
ob_cube_017.empty_display_type = 'ARROWS'
ob_cube_017.lineart.crease_threshold = 0.0
ob_cube_016.location = (0.0, -0.6, 7.0)
ob_cube_016.lock_rotations_4d = False
ob_cube_016.empty_display_type = 'ARROWS'
ob_cube_016.lineart.crease_threshold = 0.0
ob_cube_015.location = (0.0, -0.3, 7.0)
ob_cube_015.lock_rotations_4d = False
ob_cube_015.empty_display_type = 'ARROWS'
ob_cube_015.lineart.crease_threshold = 0.0
ob_cube_013.location = (0.0, -0.6, 7.0)
ob_cube_013.lock_rotations_4d = False
ob_cube_013.empty_display_type = 'ARROWS'
ob_cube_013.lineart.crease_threshold = 0.0
ob_cube_014.location = (0.0, -0.3, 7.0)
ob_cube_014.lock_rotations_4d = False
ob_cube_014.empty_display_type = 'ARROWS'
ob_cube_014.lineart.crease_threshold = 0.0
ob_cube_012.location = (0.0, 0.1502, 7.0)
ob_cube_012.lock_rotations_4d = False
ob_cube_012.empty_display_type = 'ARROWS'
ob_cube_012.lineart.crease_threshold = 0.0
ob_cube_011.location = (0.0, 0.0, 7.0)
ob_cube_011.lock_rotations_4d = False
ob_cube_011.empty_display_type = 'ARROWS'
ob_cube_011.lineart.crease_threshold = 0.0
ob_cube_010.location = (0.0, 0.1502, 7.0)
ob_cube_010.lock_rotations_4d = False
ob_cube_010.empty_display_type = 'ARROWS'
ob_cube_010.lineart.crease_threshold = 0.0
ob_cube_009.location = (0.0, 0.0, 7.0)
ob_cube_009.lock_rotations_4d = False
ob_cube_009.empty_display_type = 'ARROWS'
ob_cube_009.lineart.crease_threshold = 0.0
ob_cube_008.location = (0.0, 0.0, 7.0)
ob_cube_008.lock_rotations_4d = False
ob_cube_008.empty_display_type = 'ARROWS'
ob_cube_008.lineart.crease_threshold = 0.0
ob_cube_007.location = (0.0, 0.1502, 7.0)
ob_cube_007.lock_rotations_4d = False
ob_cube_007.empty_display_type = 'ARROWS'
ob_cube_007.lineart.crease_threshold = 0.0
ob_cube_006.location = (0.0, 0.0, 7.0)
ob_cube_006.lock_rotations_4d = False
ob_cube_006.empty_display_type = 'ARROWS'
ob_cube_006.lineart.crease_threshold = 0.0
ob_cube_005.location = (0.0, 0.0, 7.0)
ob_cube_005.lock_rotations_4d = False
ob_cube_005.empty_display_type = 'ARROWS'
ob_cube_005.lineart.crease_threshold = 0.0
ob_cube_004.location = (0.0, 0.0, 7.0)
ob_cube_004.lock_rotations_4d = False
ob_cube_004.empty_display_type = 'ARROWS'
ob_cube_004.lineart.crease_threshold = 0.0
ob_cube_003.location = (0.0, 0.0, 7.0)
ob_cube_003.lock_rotations_4d = False
ob_cube_003.empty_display_type = 'ARROWS'
ob_cube_003.lineart.crease_threshold = 0.0
ob_cube_001.location = (0.0, 0.0, 7.0)
ob_cube_001.lock_rotations_4d = False
ob_cube_001.empty_display_type = 'ARROWS'
ob_cube_001.lineart.crease_threshold = 0.0
ob_cube_002.location = (0.0, 0.0, 7.0)
ob_cube_002.lock_rotations_4d = False
ob_cube_002.empty_display_type = 'ARROWS'
ob_cube_002.lineart.crease_threshold = 0.0
ob_cube.location = (0.0, 0.0, 7.0)
ob_cube.lock_rotations_4d = False
ob_cube.empty_display_type = 'ARROWS'
ob_cube.lineart.crease_threshold = 0.0

# ---- collection membership
col_collection_1.objects.link(ob_cube_020)
col_collection_1.objects.link(ob_cube_019)
col_collection_1.objects.link(ob_cube_018)
col_collection_1.objects.link(ob_cube_017)
col_collection_1.objects.link(ob_cube_016)
col_collection_1.objects.link(ob_cube_015)
col_collection_1.objects.link(ob_cube_013)
col_collection_1.objects.link(ob_cube_014)
col_collection_1.objects.link(ob_cube_012)
col_collection_1.objects.link(ob_cube_011)
col_collection_1.objects.link(ob_cube_010)
col_collection_1.objects.link(ob_cube_009)
col_collection_1.objects.link(ob_cube_008)
col_collection_1.objects.link(ob_cube_007)
col_collection_1.objects.link(ob_cube_006)
col_collection_1.objects.link(ob_cube_005)
col_collection_1.objects.link(ob_cube_004)
col_collection_1.objects.link(ob_cube_003)
col_collection_1.objects.link(ob_cube_001)
col_collection_1.objects.link(ob_cube_002)
col_collection_1.objects.link(ob_cube)

# ---- scene / render settings (as saved in the file)
scene.frame_start = 1; scene.frame_end = 250; scene.frame_set(1)
scene.render.engine = 'BLENDER_EEVEE_NEXT'
scene.render.image_settings.file_format = 'JPEG'
scene.render.image_settings.color_mode = 'RGB'
scene.render.image_settings.compression = 90
scene.render.resolution_x = 800
scene.render.resolution_y = 600
scene.render.pixel_aspect_x = 100.0
scene.render.pixel_aspect_y = 100.0
scene.render.fps = 25
scene.render.dither_intensity = 0.0
scene.render.use_compositing = False
scene.render.use_sequencer = False
scene.render.bake_margin = 2
scene.render.bake_bias = 0.0
scene.render.use_stamp_time = False
scene.render.use_stamp_date = False
scene.render.use_stamp_frame = False
scene.render.use_stamp_camera = False
scene.render.use_stamp_scene = False
scene.render.use_stamp_filename = False
scene.render.use_stamp_render_time = False
scene.render.stamp_font_size = 0
scene.cycles.use_denoising = False
scene.cycles.samples = 10
scene.cycles.sampling_pattern = 'TABULATED_SOBOL'
scene.cycles.light_sampling_threshold = 0.0
scene.cycles.use_adaptive_sampling = False
scene.cycles.use_light_tree = False
scene.cycles.blur_glossy = 0.0
scene.cycles.volume_bounces = 1
scene.cycles.pixel_filter_type = 'GAUSSIAN'
scene.cycles.sample_clamp_indirect = 0.0
scene.view_settings.view_transform = 'Raw'
bpy.context.view_layer.update()

# ---- added for rendering (the .blend has no active camera): camera
cam_auto = bpy.data.cameras.new('AutoCamera')
cam_auto.lens = 50.0
cam_auto.sensor_width = 36.0
cam_auto.clip_end = 1700.27
ob_auto_camera = bpy.data.objects.new('AutoCamera', cam_auto)
scene.collection.objects.link(ob_auto_camera)
ob_auto_camera.location = (96.8821, -116.108, 83.5057)
ob_auto_camera.rotation_euler = (1.09748, -7.21219e-08, 0.694738)
scene.camera = ob_auto_camera
bpy.context.view_layer.update()
